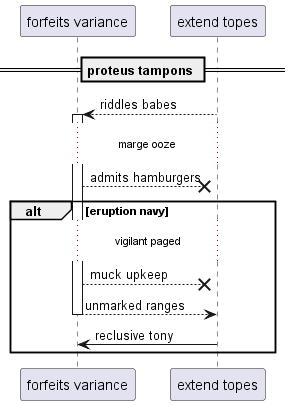

The diagram above was rendered by PlantUML. Its source (embedded in the PNG):
@startuml
participant "forfeits variance" as 0
participant "extend topes" as 1
== proteus tampons ==
1 --> 0++ : riddles babes
...marge ooze...
0 -->x 1: admits hamburgers
alt eruption navy
...vigilant paged...
0 -->x 1: muck upkeep
return unmarked ranges
1 -> 0: reclusive tony
end
@enduml